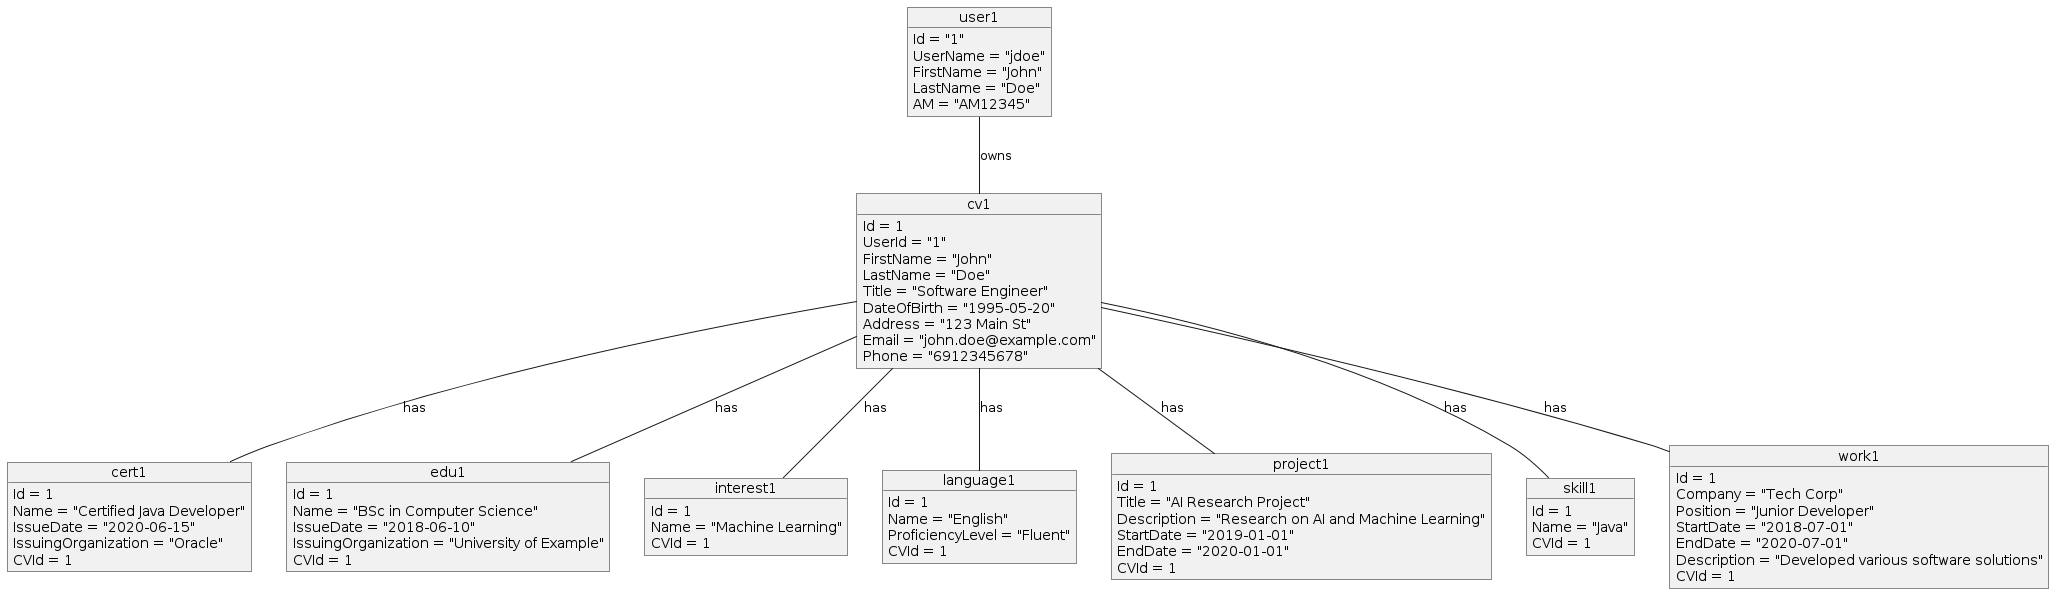

The diagram above was rendered by PlantUML. Its source (embedded in the PNG):
@startuml
object user1 {
    Id = "1"
    UserName = "jdoe"
    FirstName = "John"
    LastName = "Doe"
    AM = "AM12345"
}

object cv1 {
    Id = 1
    UserId = "1"
    FirstName = "John"
    LastName = "Doe"
    Title = "Software Engineer"
    DateOfBirth = "1995-05-20"
    Address = "123 Main St"
    Email = "john.doe@example.com"
    Phone = "6912345678"
}

object cert1 {
    Id = 1
    Name = "Certified Java Developer"
    IssueDate = "2020-06-15"
    IssuingOrganization = "Oracle"
    CVId = 1
}

object edu1 {
    Id = 1
    Name = "BSc in Computer Science"
    IssueDate = "2018-06-10"
    IssuingOrganization = "University of Example"
    CVId = 1
}

object interest1 {
    Id = 1
    Name = "Machine Learning"
    CVId = 1
}

object language1 {
    Id = 1
    Name = "English"
    ProficiencyLevel = "Fluent"
    CVId = 1
}

object project1 {
    Id = 1
    Title = "AI Research Project"
    Description = "Research on AI and Machine Learning"
    StartDate = "2019-01-01"
    EndDate = "2020-01-01"
    CVId = 1
}

object skill1 {
    Id = 1
    Name = "Java"
    CVId = 1
}

object work1 {
    Id = 1
    Company = "Tech Corp"
    Position = "Junior Developer"
    StartDate = "2018-07-01"
    EndDate = "2020-07-01"
    Description = "Developed various software solutions"
    CVId = 1
}

user1 -- cv1 : "owns"
cv1 -- cert1 : "has"
cv1 -- edu1 : "has"
cv1 -- interest1 : "has"
cv1 -- language1 : "has"
cv1 -- project1 : "has"
cv1 -- skill1 : "has"
cv1 -- work1 : "has"
@enduml